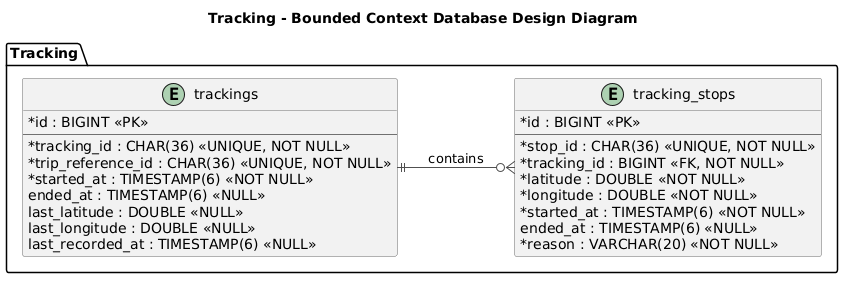

The diagram above was rendered by PlantUML. Its source (embedded in the PNG):
@startuml
title Tracking - Bounded Context Database Design Diagram

left to right direction
skinparam shadowing false
skinparam classAttributeIconSize 0
skinparam classBackgroundColor #F2F2F2
skinparam classBorderColor #707070
skinparam ArrowColor #505050

package "Tracking" {

    entity "trackings" as trackings {
        * id : BIGINT <<PK>>
        --
        * tracking_id : CHAR(36) <<UNIQUE, NOT NULL>>
        * trip_reference_id : CHAR(36) <<UNIQUE, NOT NULL>>
        * started_at : TIMESTAMP(6) <<NOT NULL>>
        ended_at : TIMESTAMP(6) <<NULL>>
        last_latitude : DOUBLE <<NULL>>
        last_longitude : DOUBLE <<NULL>>
        last_recorded_at : TIMESTAMP(6) <<NULL>>
    }

    entity "tracking_stops" as stops {
        * id : BIGINT <<PK>>
        --
        * stop_id : CHAR(36) <<UNIQUE, NOT NULL>>
        * tracking_id : BIGINT <<FK, NOT NULL>>
        * latitude : DOUBLE <<NOT NULL>>
        * longitude : DOUBLE <<NOT NULL>>
        * started_at : TIMESTAMP(6) <<NOT NULL>>
        ended_at : TIMESTAMP(6) <<NULL>>
        * reason : VARCHAR(20) <<NOT NULL>>
    }

    trackings ||--o{ stops : contains
}
@enduml